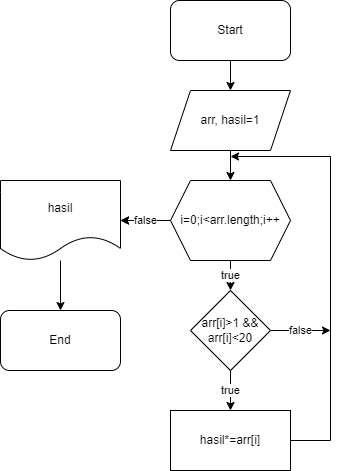

The diagram above was exported from draw.io. Its source (the exported page's mxGraphModel, read from the mxfile embedded in the PNG):
<mxGraphModel dx="871" dy="490" grid="1" gridSize="10" guides="1" tooltips="1" connect="1" arrows="1" fold="1" page="1" pageScale="1" pageWidth="850" pageHeight="1100" math="0" shadow="0">
  <root>
    <mxCell id="0" />
    <mxCell id="1" parent="0" />
    <mxCell id="A4JzOgCtkceDp93slDg7-6" value="" style="edgeStyle=orthogonalEdgeStyle;rounded=0;orthogonalLoop=1;jettySize=auto;html=1;" parent="1" source="A4JzOgCtkceDp93slDg7-1" target="A4JzOgCtkceDp93slDg7-2" edge="1">
      <mxGeometry relative="1" as="geometry" />
    </mxCell>
    <mxCell id="A4JzOgCtkceDp93slDg7-1" value="Start" style="rounded=1;whiteSpace=wrap;html=1;" parent="1" vertex="1">
      <mxGeometry x="240" y="80" width="120" height="60" as="geometry" />
    </mxCell>
    <mxCell id="A4JzOgCtkceDp93slDg7-7" value="" style="edgeStyle=orthogonalEdgeStyle;rounded=0;orthogonalLoop=1;jettySize=auto;html=1;" parent="1" source="A4JzOgCtkceDp93slDg7-2" edge="1">
      <mxGeometry relative="1" as="geometry">
        <mxPoint x="300" y="260" as="targetPoint" />
      </mxGeometry>
    </mxCell>
    <mxCell id="A4JzOgCtkceDp93slDg7-2" value="arr, hasil=1" style="shape=parallelogram;perimeter=parallelogramPerimeter;whiteSpace=wrap;html=1;fixedSize=1;" parent="1" vertex="1">
      <mxGeometry x="240" y="170" width="120" height="60" as="geometry" />
    </mxCell>
    <mxCell id="A4JzOgCtkceDp93slDg7-20" value="true" style="edgeStyle=orthogonalEdgeStyle;rounded=0;orthogonalLoop=1;jettySize=auto;html=1;" parent="1" source="A4JzOgCtkceDp93slDg7-17" target="A4JzOgCtkceDp93slDg7-18" edge="1">
      <mxGeometry relative="1" as="geometry" />
    </mxCell>
    <mxCell id="A4JzOgCtkceDp93slDg7-25" value="" style="edgeStyle=orthogonalEdgeStyle;rounded=0;orthogonalLoop=1;jettySize=auto;html=1;" parent="1" source="A4JzOgCtkceDp93slDg7-17" target="A4JzOgCtkceDp93slDg7-23" edge="1">
      <mxGeometry relative="1" as="geometry" />
    </mxCell>
    <mxCell id="-rHGPp6ejQfQZ-n1yiNI-1" value="false" style="edgeStyle=orthogonalEdgeStyle;rounded=0;orthogonalLoop=1;jettySize=auto;html=1;" parent="1" source="A4JzOgCtkceDp93slDg7-17" target="A4JzOgCtkceDp93slDg7-23" edge="1">
      <mxGeometry relative="1" as="geometry" />
    </mxCell>
    <mxCell id="A4JzOgCtkceDp93slDg7-17" value="i=0;i&amp;lt;arr.length;i++" style="shape=hexagon;perimeter=hexagonPerimeter2;whiteSpace=wrap;html=1;fixedSize=1;" parent="1" vertex="1">
      <mxGeometry x="240" y="260" width="120" height="80" as="geometry" />
    </mxCell>
    <mxCell id="A4JzOgCtkceDp93slDg7-21" value="true" style="edgeStyle=orthogonalEdgeStyle;rounded=0;orthogonalLoop=1;jettySize=auto;html=1;" parent="1" source="A4JzOgCtkceDp93slDg7-18" target="A4JzOgCtkceDp93slDg7-19" edge="1">
      <mxGeometry relative="1" as="geometry" />
    </mxCell>
    <mxCell id="A4JzOgCtkceDp93slDg7-27" value="false" style="edgeStyle=orthogonalEdgeStyle;rounded=0;orthogonalLoop=1;jettySize=auto;html=1;" parent="1" source="A4JzOgCtkceDp93slDg7-18" edge="1">
      <mxGeometry relative="1" as="geometry">
        <mxPoint x="400" y="410.0000000000001" as="targetPoint" />
      </mxGeometry>
    </mxCell>
    <mxCell id="A4JzOgCtkceDp93slDg7-18" value="arr[i]&amp;gt;1 &amp;amp;&amp;amp; arr[i]&amp;lt;20" style="rhombus;whiteSpace=wrap;html=1;" parent="1" vertex="1">
      <mxGeometry x="260" y="370" width="80" height="80" as="geometry" />
    </mxCell>
    <mxCell id="A4JzOgCtkceDp93slDg7-22" style="edgeStyle=orthogonalEdgeStyle;rounded=0;orthogonalLoop=1;jettySize=auto;html=1;" parent="1" source="A4JzOgCtkceDp93slDg7-19" edge="1">
      <mxGeometry relative="1" as="geometry">
        <mxPoint x="300" y="236" as="targetPoint" />
        <Array as="points">
          <mxPoint x="400" y="520" />
          <mxPoint x="400" y="236" />
        </Array>
      </mxGeometry>
    </mxCell>
    <mxCell id="A4JzOgCtkceDp93slDg7-19" value="hasil*=arr[i]" style="rounded=0;whiteSpace=wrap;html=1;" parent="1" vertex="1">
      <mxGeometry x="240" y="490" width="120" height="60" as="geometry" />
    </mxCell>
    <mxCell id="A4JzOgCtkceDp93slDg7-26" value="" style="edgeStyle=orthogonalEdgeStyle;rounded=0;orthogonalLoop=1;jettySize=auto;html=1;" parent="1" source="A4JzOgCtkceDp93slDg7-23" target="A4JzOgCtkceDp93slDg7-24" edge="1">
      <mxGeometry relative="1" as="geometry" />
    </mxCell>
    <mxCell id="A4JzOgCtkceDp93slDg7-23" value="hasil" style="shape=document;whiteSpace=wrap;html=1;boundedLbl=1;" parent="1" vertex="1">
      <mxGeometry x="70" y="260" width="120" height="80" as="geometry" />
    </mxCell>
    <mxCell id="A4JzOgCtkceDp93slDg7-24" value="End" style="rounded=1;whiteSpace=wrap;html=1;" parent="1" vertex="1">
      <mxGeometry x="70" y="390" width="120" height="60" as="geometry" />
    </mxCell>
  </root>
</mxGraphModel>